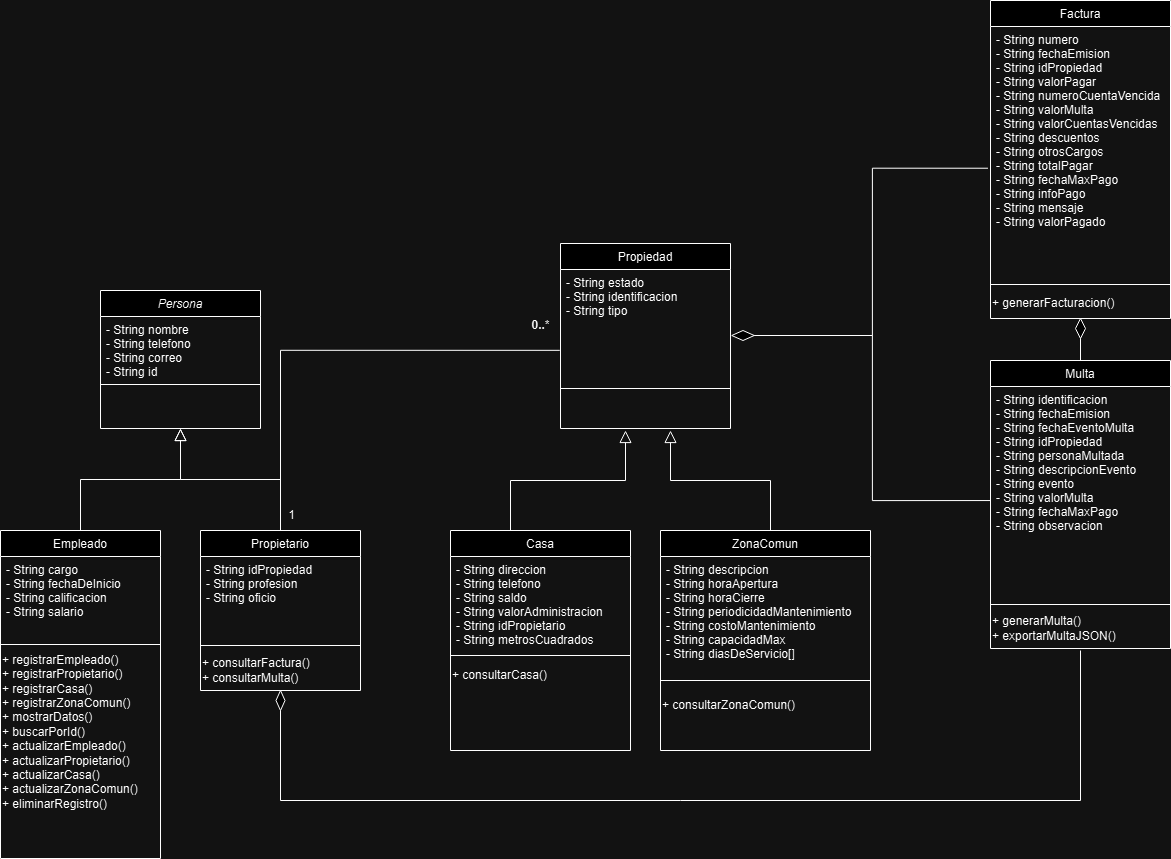

The diagram above was exported from draw.io. Its source (the exported page's mxGraphModel, read from the mxfile embedded in the PNG):
<mxGraphModel dx="1346" dy="1744" grid="1" gridSize="10" guides="1" tooltips="1" connect="1" arrows="1" fold="1" page="1" pageScale="1" pageWidth="827" pageHeight="1169" math="0" shadow="0">
  <root>
    <mxCell id="WIyWlLk6GJQsqaUBKTNV-0" />
    <mxCell id="WIyWlLk6GJQsqaUBKTNV-1" parent="WIyWlLk6GJQsqaUBKTNV-0" />
    <mxCell id="zkfFHV4jXpPFQw0GAbJ--0" value="Persona" style="swimlane;fontStyle=2;align=center;verticalAlign=top;childLayout=stackLayout;horizontal=1;startSize=26;horizontalStack=0;resizeParent=1;resizeLast=0;collapsible=1;marginBottom=0;rounded=0;shadow=0;strokeWidth=1;" parent="WIyWlLk6GJQsqaUBKTNV-1" vertex="1">
      <mxGeometry x="220" y="120" width="160" height="138" as="geometry">
        <mxRectangle x="230" y="140" width="160" height="26" as="alternateBounds" />
      </mxGeometry>
    </mxCell>
    <mxCell id="zkfFHV4jXpPFQw0GAbJ--1" value="- String nombre&#10;- String telefono&#10;- String correo&#10;- String id&#10;" style="text;align=left;verticalAlign=top;spacingLeft=4;spacingRight=4;overflow=hidden;rotatable=0;points=[[0,0.5],[1,0.5]];portConstraint=eastwest;" parent="zkfFHV4jXpPFQw0GAbJ--0" vertex="1">
      <mxGeometry y="26" width="160" height="64" as="geometry" />
    </mxCell>
    <mxCell id="zkfFHV4jXpPFQw0GAbJ--4" value="" style="line;html=1;strokeWidth=1;align=left;verticalAlign=middle;spacingTop=-1;spacingLeft=3;spacingRight=3;rotatable=0;labelPosition=right;points=[];portConstraint=eastwest;" parent="zkfFHV4jXpPFQw0GAbJ--0" vertex="1">
      <mxGeometry y="90" width="160" height="8" as="geometry" />
    </mxCell>
    <mxCell id="zkfFHV4jXpPFQw0GAbJ--6" value="Empleado" style="swimlane;fontStyle=0;align=center;verticalAlign=top;childLayout=stackLayout;horizontal=1;startSize=26;horizontalStack=0;resizeParent=1;resizeLast=0;collapsible=1;marginBottom=0;rounded=0;shadow=0;strokeWidth=1;" parent="WIyWlLk6GJQsqaUBKTNV-1" vertex="1">
      <mxGeometry x="120" y="360" width="160" height="328" as="geometry">
        <mxRectangle x="130" y="380" width="160" height="26" as="alternateBounds" />
      </mxGeometry>
    </mxCell>
    <mxCell id="zkfFHV4jXpPFQw0GAbJ--7" value="- String cargo&#10;- String fechaDeInicio&#10;- String calificacion&#10;- String salario&#10;" style="text;align=left;verticalAlign=top;spacingLeft=4;spacingRight=4;overflow=hidden;rotatable=0;points=[[0,0.5],[1,0.5]];portConstraint=eastwest;" parent="zkfFHV4jXpPFQw0GAbJ--6" vertex="1">
      <mxGeometry y="26" width="160" height="84" as="geometry" />
    </mxCell>
    <mxCell id="zkfFHV4jXpPFQw0GAbJ--9" value="" style="line;html=1;strokeWidth=1;align=left;verticalAlign=middle;spacingTop=-1;spacingLeft=3;spacingRight=3;rotatable=0;labelPosition=right;points=[];portConstraint=eastwest;" parent="zkfFHV4jXpPFQw0GAbJ--6" vertex="1">
      <mxGeometry y="110" width="160" height="8" as="geometry" />
    </mxCell>
    <mxCell id="1B02nmsFg25dA24czE5--1" value="+ registrarEmpleado()&lt;div&gt;+ registrarPropietario()&lt;/div&gt;&lt;div&gt;+ registrarCasa()&lt;/div&gt;&lt;div&gt;+ registrarZonaComun()&lt;br&gt;&lt;div&gt;+ mostrarDatos()&lt;/div&gt;&lt;div&gt;+ buscarPorId()&lt;br&gt;&lt;div&gt;+ actualizarEmpleado()&lt;/div&gt;&lt;div&gt;+ actualizarPropietario()&lt;/div&gt;&lt;div&gt;+ actualizarCasa()&lt;/div&gt;&lt;div&gt;+ actualizarZonaComun()&lt;/div&gt;&lt;div&gt;+ eliminarRegistro()&lt;/div&gt;&lt;div&gt;&lt;br&gt;&lt;/div&gt;&lt;div&gt;&lt;br&gt;&lt;/div&gt;&lt;div&gt;&lt;br&gt;&lt;/div&gt;&lt;/div&gt;&lt;/div&gt;" style="text;html=1;align=left;verticalAlign=middle;resizable=0;points=[];autosize=1;strokeColor=none;fillColor=none;" parent="zkfFHV4jXpPFQw0GAbJ--6" vertex="1">
      <mxGeometry y="118" width="160" height="210" as="geometry" />
    </mxCell>
    <mxCell id="zkfFHV4jXpPFQw0GAbJ--12" value="" style="endArrow=block;endSize=10;endFill=0;shadow=0;strokeWidth=1;rounded=0;curved=0;edgeStyle=elbowEdgeStyle;elbow=vertical;" parent="WIyWlLk6GJQsqaUBKTNV-1" source="zkfFHV4jXpPFQw0GAbJ--6" target="zkfFHV4jXpPFQw0GAbJ--0" edge="1">
      <mxGeometry width="160" relative="1" as="geometry">
        <mxPoint x="200" y="203" as="sourcePoint" />
        <mxPoint x="200" y="203" as="targetPoint" />
      </mxGeometry>
    </mxCell>
    <mxCell id="zkfFHV4jXpPFQw0GAbJ--13" value="Propietario" style="swimlane;fontStyle=0;align=center;verticalAlign=top;childLayout=stackLayout;horizontal=1;startSize=26;horizontalStack=0;resizeParent=1;resizeLast=0;collapsible=1;marginBottom=0;rounded=0;shadow=0;strokeWidth=1;" parent="WIyWlLk6GJQsqaUBKTNV-1" vertex="1">
      <mxGeometry x="320" y="360" width="160" height="160" as="geometry">
        <mxRectangle x="340" y="380" width="170" height="26" as="alternateBounds" />
      </mxGeometry>
    </mxCell>
    <mxCell id="zkfFHV4jXpPFQw0GAbJ--14" value="- String idPropiedad&#10;- String profesion&#10;- String oficio&#10;" style="text;align=left;verticalAlign=top;spacingLeft=4;spacingRight=4;overflow=hidden;rotatable=0;points=[[0,0.5],[1,0.5]];portConstraint=eastwest;" parent="zkfFHV4jXpPFQw0GAbJ--13" vertex="1">
      <mxGeometry y="26" width="160" height="84" as="geometry" />
    </mxCell>
    <mxCell id="zkfFHV4jXpPFQw0GAbJ--15" value="" style="line;html=1;strokeWidth=1;align=left;verticalAlign=middle;spacingTop=-1;spacingLeft=3;spacingRight=3;rotatable=0;labelPosition=right;points=[];portConstraint=eastwest;" parent="zkfFHV4jXpPFQw0GAbJ--13" vertex="1">
      <mxGeometry y="110" width="160" height="10" as="geometry" />
    </mxCell>
    <mxCell id="1B02nmsFg25dA24czE5--0" value="+ consultarFactura()&lt;div&gt;+ consultarMulta()&lt;/div&gt;" style="text;html=1;align=left;verticalAlign=middle;resizable=0;points=[];autosize=1;strokeColor=none;fillColor=none;" parent="zkfFHV4jXpPFQw0GAbJ--13" vertex="1">
      <mxGeometry y="120" width="160" height="40" as="geometry" />
    </mxCell>
    <mxCell id="zkfFHV4jXpPFQw0GAbJ--16" value="" style="endArrow=block;endSize=10;endFill=0;shadow=0;strokeWidth=1;rounded=0;curved=0;edgeStyle=elbowEdgeStyle;elbow=vertical;" parent="WIyWlLk6GJQsqaUBKTNV-1" target="zkfFHV4jXpPFQw0GAbJ--0" edge="1">
      <mxGeometry width="160" relative="1" as="geometry">
        <mxPoint x="400" y="360" as="sourcePoint" />
        <mxPoint x="310" y="271" as="targetPoint" />
      </mxGeometry>
    </mxCell>
    <mxCell id="zkfFHV4jXpPFQw0GAbJ--17" value="Factura" style="swimlane;fontStyle=0;align=center;verticalAlign=top;childLayout=stackLayout;horizontal=1;startSize=26;horizontalStack=0;resizeParent=1;resizeLast=0;collapsible=1;marginBottom=0;rounded=0;shadow=0;strokeWidth=1;" parent="WIyWlLk6GJQsqaUBKTNV-1" vertex="1">
      <mxGeometry x="1110" y="-170" width="180" height="318" as="geometry">
        <mxRectangle x="550" y="140" width="160" height="26" as="alternateBounds" />
      </mxGeometry>
    </mxCell>
    <mxCell id="zkfFHV4jXpPFQw0GAbJ--22" value="- String numero&#10;- String fechaEmision&#10;- String idPropiedad&#10;- String valorPagar&#10;- String numeroCuentaVencida&#10;- String valorMulta&#10;- String valorCuentasVencidas&#10;- String descuentos&#10;- String otrosCargos&#10;- String totalPagar&#10;- String fechaMaxPago&#10;- String infoPago&#10;- String mensaje&#10;- String valorPagado&#10;&#10;" style="text;align=left;verticalAlign=top;spacingLeft=4;spacingRight=4;overflow=hidden;rotatable=0;points=[[0,0.5],[1,0.5]];portConstraint=eastwest;rounded=0;shadow=0;html=0;" parent="zkfFHV4jXpPFQw0GAbJ--17" vertex="1">
      <mxGeometry y="26" width="180" height="254" as="geometry" />
    </mxCell>
    <mxCell id="zkfFHV4jXpPFQw0GAbJ--23" value="" style="line;html=1;strokeWidth=1;align=left;verticalAlign=middle;spacingTop=-1;spacingLeft=3;spacingRight=3;rotatable=0;labelPosition=right;points=[];portConstraint=eastwest;" parent="zkfFHV4jXpPFQw0GAbJ--17" vertex="1">
      <mxGeometry y="280" width="180" height="8" as="geometry" />
    </mxCell>
    <mxCell id="xoock3O2cjNY2IgsMIeE-0" value="&lt;span style=&quot;&quot;&gt;+ generarFacturacion(&lt;/span&gt;&lt;span style=&quot;background-color: initial;&quot;&gt;)&lt;/span&gt;" style="text;html=1;align=left;verticalAlign=middle;resizable=0;points=[];autosize=1;strokeColor=none;fillColor=none;" parent="zkfFHV4jXpPFQw0GAbJ--17" vertex="1">
      <mxGeometry y="288" width="180" height="30" as="geometry" />
    </mxCell>
    <mxCell id="R1Gn6CfNkjCsBiXAdzAn-0" value="Propiedad" style="swimlane;fontStyle=0;align=center;verticalAlign=top;childLayout=stackLayout;horizontal=1;startSize=26;horizontalStack=0;resizeParent=1;resizeLast=0;collapsible=1;marginBottom=0;rounded=0;shadow=0;strokeWidth=1;" parent="WIyWlLk6GJQsqaUBKTNV-1" vertex="1">
      <mxGeometry x="680" y="73" width="170" height="185" as="geometry">
        <mxRectangle x="340" y="380" width="170" height="26" as="alternateBounds" />
      </mxGeometry>
    </mxCell>
    <mxCell id="R1Gn6CfNkjCsBiXAdzAn-1" value="- String estado&#10;- String identificacion&#10;- String tipo&#10;&#10;" style="text;align=left;verticalAlign=top;spacingLeft=4;spacingRight=4;overflow=hidden;rotatable=0;points=[[0,0.5],[1,0.5]];portConstraint=eastwest;" parent="R1Gn6CfNkjCsBiXAdzAn-0" vertex="1">
      <mxGeometry y="26" width="170" height="114" as="geometry" />
    </mxCell>
    <mxCell id="R1Gn6CfNkjCsBiXAdzAn-2" value="" style="line;html=1;strokeWidth=1;align=left;verticalAlign=middle;spacingTop=-1;spacingLeft=3;spacingRight=3;rotatable=0;labelPosition=right;points=[];portConstraint=eastwest;" parent="R1Gn6CfNkjCsBiXAdzAn-0" vertex="1">
      <mxGeometry y="140" width="170" height="10" as="geometry" />
    </mxCell>
    <mxCell id="R1Gn6CfNkjCsBiXAdzAn-3" value="Casa" style="swimlane;fontStyle=0;align=center;verticalAlign=top;childLayout=stackLayout;horizontal=1;startSize=26;horizontalStack=0;resizeParent=1;resizeLast=0;collapsible=1;marginBottom=0;rounded=0;shadow=0;strokeWidth=1;" parent="WIyWlLk6GJQsqaUBKTNV-1" vertex="1">
      <mxGeometry x="570" y="360" width="180" height="220" as="geometry">
        <mxRectangle x="340" y="380" width="170" height="26" as="alternateBounds" />
      </mxGeometry>
    </mxCell>
    <mxCell id="R1Gn6CfNkjCsBiXAdzAn-4" value="- String direccion&#10;- String telefono&#10;- String saldo&#10;- String valorAdministracion&#10;- String idPropietario&#10;- String metrosCuadrados" style="text;align=left;verticalAlign=top;spacingLeft=4;spacingRight=4;overflow=hidden;rotatable=0;points=[[0,0.5],[1,0.5]];portConstraint=eastwest;" parent="R1Gn6CfNkjCsBiXAdzAn-3" vertex="1">
      <mxGeometry y="26" width="180" height="94" as="geometry" />
    </mxCell>
    <mxCell id="R1Gn6CfNkjCsBiXAdzAn-5" value="" style="line;html=1;strokeWidth=1;align=left;verticalAlign=middle;spacingTop=-1;spacingLeft=3;spacingRight=3;rotatable=0;labelPosition=right;points=[];portConstraint=eastwest;" parent="R1Gn6CfNkjCsBiXAdzAn-3" vertex="1">
      <mxGeometry y="120" width="180" height="10" as="geometry" />
    </mxCell>
    <mxCell id="7LbcFwLvqzxNI2d3RHVR-0" value="+ consultarCasa&lt;span style=&quot;background-color: initial;&quot;&gt;()&lt;/span&gt;" style="text;html=1;align=left;verticalAlign=middle;resizable=0;points=[];autosize=1;strokeColor=none;fillColor=none;" vertex="1" parent="R1Gn6CfNkjCsBiXAdzAn-3">
      <mxGeometry y="130" width="180" height="30" as="geometry" />
    </mxCell>
    <mxCell id="R1Gn6CfNkjCsBiXAdzAn-7" value="ZonaComun" style="swimlane;fontStyle=0;align=center;verticalAlign=top;childLayout=stackLayout;horizontal=1;startSize=26;horizontalStack=0;resizeParent=1;resizeLast=0;collapsible=1;marginBottom=0;rounded=0;shadow=0;strokeWidth=1;" parent="WIyWlLk6GJQsqaUBKTNV-1" vertex="1">
      <mxGeometry x="780" y="360" width="210" height="220" as="geometry">
        <mxRectangle x="340" y="380" width="170" height="26" as="alternateBounds" />
      </mxGeometry>
    </mxCell>
    <mxCell id="R1Gn6CfNkjCsBiXAdzAn-8" value="- String descripcion&#10;- String horaApertura&#10;- String horaCierre&#10;- String periodicidadMantenimiento&#10;- String costoMantenimiento&#10;- String capacidadMax&#10;- String diasDeServicio[]" style="text;align=left;verticalAlign=top;spacingLeft=4;spacingRight=4;overflow=hidden;rotatable=0;points=[[0,0.5],[1,0.5]];portConstraint=eastwest;" parent="R1Gn6CfNkjCsBiXAdzAn-7" vertex="1">
      <mxGeometry y="26" width="210" height="114" as="geometry" />
    </mxCell>
    <mxCell id="R1Gn6CfNkjCsBiXAdzAn-9" value="" style="line;html=1;strokeWidth=1;align=left;verticalAlign=middle;spacingTop=-1;spacingLeft=3;spacingRight=3;rotatable=0;labelPosition=right;points=[];portConstraint=eastwest;" parent="R1Gn6CfNkjCsBiXAdzAn-7" vertex="1">
      <mxGeometry y="140" width="210" height="20" as="geometry" />
    </mxCell>
    <mxCell id="kzd78ShGEFVi7L2C2myO-1" value="+ consultarZonaComun&lt;span style=&quot;background-color: initial;&quot;&gt;()&lt;/span&gt;" style="text;html=1;align=left;verticalAlign=middle;resizable=0;points=[];autosize=1;strokeColor=none;fillColor=none;" parent="R1Gn6CfNkjCsBiXAdzAn-7" vertex="1">
      <mxGeometry y="160" width="210" height="30" as="geometry" />
    </mxCell>
    <mxCell id="R1Gn6CfNkjCsBiXAdzAn-11" value="" style="endArrow=block;endSize=10;endFill=0;shadow=0;strokeWidth=1;rounded=0;curved=0;edgeStyle=elbowEdgeStyle;elbow=vertical;entryX=0.5;entryY=1;entryDx=0;entryDy=0;exitX=0.5;exitY=0;exitDx=0;exitDy=0;" parent="WIyWlLk6GJQsqaUBKTNV-1" edge="1">
      <mxGeometry width="160" relative="1" as="geometry">
        <mxPoint x="630" y="360.0000000000002" as="sourcePoint" />
        <mxPoint x="745" y="260.0000000000002" as="targetPoint" />
      </mxGeometry>
    </mxCell>
    <mxCell id="R1Gn6CfNkjCsBiXAdzAn-12" value="" style="endArrow=block;endSize=10;endFill=0;shadow=0;strokeWidth=1;rounded=0;curved=0;edgeStyle=elbowEdgeStyle;elbow=vertical;exitX=0.5;exitY=0;exitDx=0;exitDy=0;" parent="WIyWlLk6GJQsqaUBKTNV-1" edge="1">
      <mxGeometry width="160" relative="1" as="geometry">
        <mxPoint x="890" y="360.0000000000002" as="sourcePoint" />
        <mxPoint x="790" y="260" as="targetPoint" />
      </mxGeometry>
    </mxCell>
    <mxCell id="R1Gn6CfNkjCsBiXAdzAn-13" value="Multa" style="swimlane;fontStyle=0;align=center;verticalAlign=top;childLayout=stackLayout;horizontal=1;startSize=26;horizontalStack=0;resizeParent=1;resizeLast=0;collapsible=1;marginBottom=0;rounded=0;shadow=0;strokeWidth=1;" parent="WIyWlLk6GJQsqaUBKTNV-1" vertex="1">
      <mxGeometry x="1110" y="190" width="180" height="288" as="geometry">
        <mxRectangle x="550" y="140" width="160" height="26" as="alternateBounds" />
      </mxGeometry>
    </mxCell>
    <mxCell id="R1Gn6CfNkjCsBiXAdzAn-14" value="- String identificacion&#10;- String fechaEmision&#10;- String fechaEventoMulta&#10;- String idPropiedad&#10;- String personaMultada&#10;- String descripcionEvento&#10;- String evento&#10;- String valorMulta&#10;- String fechaMaxPago&#10;- String observacion &#10;" style="text;align=left;verticalAlign=top;spacingLeft=4;spacingRight=4;overflow=hidden;rotatable=0;points=[[0,0.5],[1,0.5]];portConstraint=eastwest;rounded=0;shadow=0;html=0;" parent="R1Gn6CfNkjCsBiXAdzAn-13" vertex="1">
      <mxGeometry y="26" width="180" height="214" as="geometry" />
    </mxCell>
    <mxCell id="R1Gn6CfNkjCsBiXAdzAn-15" value="" style="line;html=1;strokeWidth=1;align=left;verticalAlign=middle;spacingTop=-1;spacingLeft=3;spacingRight=3;rotatable=0;labelPosition=right;points=[];portConstraint=eastwest;" parent="R1Gn6CfNkjCsBiXAdzAn-13" vertex="1">
      <mxGeometry y="240" width="180" height="8" as="geometry" />
    </mxCell>
    <mxCell id="kzd78ShGEFVi7L2C2myO-2" value="&lt;div&gt;+ generarMulta()&lt;/div&gt;+ exportarMultaJSON()" style="text;html=1;align=left;verticalAlign=middle;resizable=0;points=[];autosize=1;strokeColor=none;fillColor=none;" parent="R1Gn6CfNkjCsBiXAdzAn-13" vertex="1">
      <mxGeometry y="248" width="180" height="40" as="geometry" />
    </mxCell>
    <mxCell id="kzd78ShGEFVi7L2C2myO-12" value="" style="rhombus;whiteSpace=wrap;html=1;" parent="WIyWlLk6GJQsqaUBKTNV-1" vertex="1">
      <mxGeometry x="1195" y="148" width="10" height="20" as="geometry" />
    </mxCell>
    <mxCell id="kzd78ShGEFVi7L2C2myO-18" value="" style="endArrow=none;html=1;rounded=0;entryX=0.5;entryY=1;entryDx=0;entryDy=0;exitX=0.5;exitY=0;exitDx=0;exitDy=0;" parent="WIyWlLk6GJQsqaUBKTNV-1" source="R1Gn6CfNkjCsBiXAdzAn-13" target="kzd78ShGEFVi7L2C2myO-12" edge="1">
      <mxGeometry width="50" height="50" relative="1" as="geometry">
        <mxPoint x="1205" y="180" as="sourcePoint" />
        <mxPoint x="1255" y="130" as="targetPoint" />
      </mxGeometry>
    </mxCell>
    <mxCell id="kzd78ShGEFVi7L2C2myO-22" value="&lt;span style=&quot;color: rgba(0, 0, 0, 0); font-family: monospace; font-size: 0px; text-align: start; text-wrap-mode: nowrap;&quot;&gt;%3CmxGraphModel%3E%3Croot%3E%3CmxCell%20id%3D%220%22%2F%3E%3CmxCell%20id%3D%221%22%20parent%3D%220%22%2F%3E%3CmxCell%20id%3D%222%22%20value%3D%22%22%20style%3D%22rhombus%3BwhiteSpace%3Dwrap%3Bhtml%3D1%3B%22%20vertex%3D%221%22%20parent%3D%221%22%3E%3CmxGeometry%20x%3D%22851.25%22%20y%3D%22160%22%20width%3D%2222.5%22%20height%3D%2210%22%20as%3D%22geometry%22%2F%3E%3C%2FmxCell%3E%3C%2Froot%3E%3C%2FmxGraphModel%3E&lt;/span&gt;&lt;span style=&quot;color: rgba(0, 0, 0, 0); font-family: monospace; font-size: 0px; text-align: start; text-wrap-mode: nowrap;&quot;&gt;%3CmxGraphModel%3E%3Croot%3E%3CmxCell%20id%3D%220%22%2F%3E%3CmxCell%20id%3D%221%22%20parent%3D%220%22%2F%3E%3CmxCell%20id%3D%222%22%20value%3D%22%22%20style%3D%22rhombus%3BwhiteSpace%3Dwrap%3Bhtml%3D1%3B%22%20vertex%3D%221%22%20parent%3D%221%22%3E%3CmxGeometry%20x%3D%22851.25%22%20y%3D%22160%22%20width%3D%2222.5%22%20height%3D%2210%22%20as%3D%22geometry%22%2F%3E%3C%2FmxCell%3E%3C%2Froot%3E%3C%2FmxGraphModel%3E&lt;/span&gt;" style="rhombus;whiteSpace=wrap;html=1;" parent="WIyWlLk6GJQsqaUBKTNV-1" vertex="1">
      <mxGeometry x="851.25" y="160" width="22.5" height="10" as="geometry" />
    </mxCell>
    <mxCell id="kzd78ShGEFVi7L2C2myO-25" value="" style="endArrow=none;html=1;rounded=0;entryX=1;entryY=0.5;entryDx=0;entryDy=0;exitX=0;exitY=0.533;exitDx=0;exitDy=0;exitPerimeter=0;edgeStyle=orthogonalEdgeStyle;" parent="WIyWlLk6GJQsqaUBKTNV-1" source="R1Gn6CfNkjCsBiXAdzAn-14" target="kzd78ShGEFVi7L2C2myO-22" edge="1">
      <mxGeometry width="50" height="50" relative="1" as="geometry">
        <mxPoint x="900" y="280" as="sourcePoint" />
        <mxPoint x="950" y="230" as="targetPoint" />
      </mxGeometry>
    </mxCell>
    <mxCell id="kzd78ShGEFVi7L2C2myO-29" value="" style="endArrow=none;html=1;rounded=0;entryX=-0.014;entryY=0.558;entryDx=0;entryDy=0;entryPerimeter=0;exitX=1;exitY=0.5;exitDx=0;exitDy=0;edgeStyle=orthogonalEdgeStyle;" parent="WIyWlLk6GJQsqaUBKTNV-1" source="kzd78ShGEFVi7L2C2myO-22" target="zkfFHV4jXpPFQw0GAbJ--22" edge="1">
      <mxGeometry width="50" height="50" relative="1" as="geometry">
        <mxPoint x="1210" y="90" as="sourcePoint" />
        <mxPoint x="1260" y="40" as="targetPoint" />
      </mxGeometry>
    </mxCell>
    <mxCell id="kzd78ShGEFVi7L2C2myO-33" value="&lt;span style=&quot;color: rgba(0, 0, 0, 0); font-family: monospace; font-size: 0px; text-align: start; text-wrap-mode: nowrap;&quot;&gt;%3CmxGraphModel%3E%3Croot%3E%3CmxCell%20id%3D%220%22%2F%3E%3CmxCell%20id%3D%221%22%20parent%3D%220%22%2F%3E%3CmxCell%20id%3D%222%22%20value%3D%22%22%20style%3D%22rhombus%3BwhiteSpace%3Dwrap%3Bhtml%3D1%3B%22%20vertex%3D%221%22%20parent%3D%221%22%3E%3CmxGeometry%20x%3D%22851.25%22%20y%3D%22160%22%20width%3D%2222.5%22%20height%3D%2210%22%20as%3D%22geometry%22%2F%3E%3C%2FmxCell%3E%3C%2Froot%3E%3C%2FmxGraphModel%3E&lt;/span&gt;&lt;span style=&quot;color: rgba(0, 0, 0, 0); font-family: monospace; font-size: 0px; text-align: start; text-wrap-mode: nowrap;&quot;&gt;%3CmxGraphModel%3E%3Croot%3E%3CmxCell%20id%3D%220%22%2F%3E%3CmxCell%20id%3D%221%22%20parent%3D%220%22%2F%3E%3CmxCell%20id%3D%222%22%20value%3D%22%22%20style%3D%22rhombus%3BwhiteSpace%3Dwrap%3Bhtml%3D1%3B%22%20vertex%3D%221%22%20parent%3D%221%22%3E%3CmxGeometry%20x%3D%22851.25%22%20y%3D%22160%22%20width%3D%2222.5%22%20height%3D%2210%22%20as%3D%22geometry%22%2F%3E%3C%2FmxCell%3E%3C%2Froot%3E%3C%2FmxGraphModel%3E&lt;/span&gt;" style="rhombus;whiteSpace=wrap;html=1;" parent="WIyWlLk6GJQsqaUBKTNV-1" vertex="1">
      <mxGeometry x="395.5" y="520" width="9" height="20" as="geometry" />
    </mxCell>
    <mxCell id="kzd78ShGEFVi7L2C2myO-34" value="" style="endArrow=none;html=1;rounded=0;exitX=0.5;exitY=1;exitDx=0;exitDy=0;entryX=0.5;entryY=1.05;entryDx=0;entryDy=0;entryPerimeter=0;edgeStyle=orthogonalEdgeStyle;" parent="WIyWlLk6GJQsqaUBKTNV-1" source="kzd78ShGEFVi7L2C2myO-33" target="kzd78ShGEFVi7L2C2myO-2" edge="1">
      <mxGeometry width="50" height="50" relative="1" as="geometry">
        <mxPoint x="740" y="520" as="sourcePoint" />
        <mxPoint x="790" y="470" as="targetPoint" />
        <Array as="points">
          <mxPoint x="400" y="630" />
          <mxPoint x="1200" y="630" />
        </Array>
      </mxGeometry>
    </mxCell>
    <mxCell id="kzd78ShGEFVi7L2C2myO-35" value="" style="endArrow=none;html=1;rounded=0;exitX=0.5;exitY=0;exitDx=0;exitDy=0;entryX=-0.004;entryY=0.709;entryDx=0;entryDy=0;entryPerimeter=0;edgeStyle=orthogonalEdgeStyle;" parent="WIyWlLk6GJQsqaUBKTNV-1" source="zkfFHV4jXpPFQw0GAbJ--13" target="R1Gn6CfNkjCsBiXAdzAn-1" edge="1">
      <mxGeometry width="50" height="50" relative="1" as="geometry">
        <mxPoint x="740" y="350" as="sourcePoint" />
        <mxPoint x="790" y="300" as="targetPoint" />
      </mxGeometry>
    </mxCell>
    <mxCell id="kzd78ShGEFVi7L2C2myO-36" value="1" style="text;html=1;align=center;verticalAlign=middle;resizable=0;points=[];autosize=1;strokeColor=none;fillColor=none;" parent="WIyWlLk6GJQsqaUBKTNV-1" vertex="1">
      <mxGeometry x="395.5" y="330" width="30" height="30" as="geometry" />
    </mxCell>
    <mxCell id="kzd78ShGEFVi7L2C2myO-38" value="&lt;strong&gt;0..&lt;/strong&gt;*" style="text;html=1;align=center;verticalAlign=middle;resizable=0;points=[];autosize=1;strokeColor=none;fillColor=none;" parent="WIyWlLk6GJQsqaUBKTNV-1" vertex="1">
      <mxGeometry x="640" y="140" width="40" height="30" as="geometry" />
    </mxCell>
  </root>
</mxGraphModel>